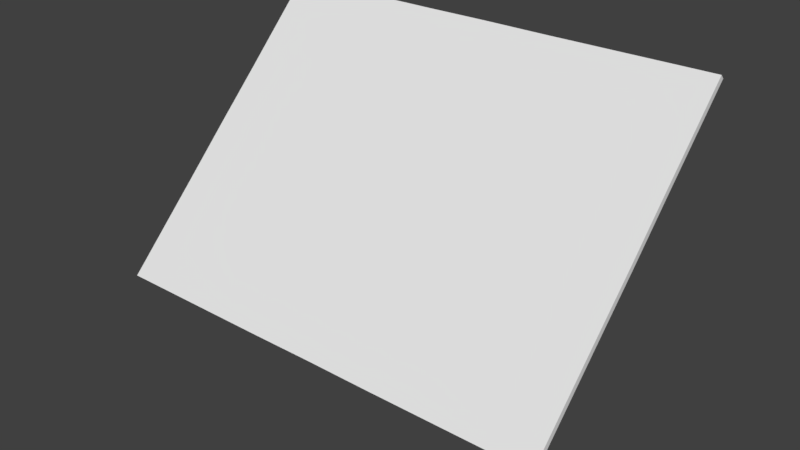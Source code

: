 # Source: solarPanel2.0.blend  (saved by Blender 2.78.0; exported with 4.5.12 LTS)
import bpy
from mathutils import Matrix  # noqa: F401  (used for matrix-valued properties, if any)

bpy.ops.wm.read_factory_settings(use_empty=True)
scene = bpy.context.scene
scene.name = 'Scene'

# ---- collections
col_collection_1 = bpy.data.collections.new('Collection 1'); scene.collection.children.link(col_collection_1)

# ---- world
world_world = bpy.data.worlds.new('World'); scene.world = world_world
world_world.color = (0.05088, 0.05088, 0.05088)
world_world.use_sun_shadow = False
world_world.sun_shadow_jitter_overblur = 0.0
world_world.cycles.sampling_method = 'MANUAL'

# ---- meshes
me_cylinder = bpy.data.meshes.new('Cylinder')
me_cylinder.from_pydata([(0.0, 1.0, -1.0), (1.257e-08, 0.5356, 5.189), (0.3827, 0.9239, -1.0), (0.2534, 0.4999, 5.153), (0.7071, 0.7071, -1.0), (0.4681, 0.3985, 5.052), (0.9239, 0.3827, -1.0), (0.6117, 0.2466, 4.9), (1.0, -4.371e-08, -1.0), (0.662, 0.06743, 4.721), (0.9239, -0.3827, -1.0), (0.6117, -0.1117, 4.542), (0.7071, -0.7071, -1.0), (0.4681, -0.2636, 4.39), (0.3827, -0.9239, -1.0), (0.2534, -0.3651, 4.288), (1.51e-07, -1.0, -1.0), (1.126e-07, -0.4007, 4.253), (-0.3827, -0.9239, -1.0), (-0.2534, -0.3651, 4.288), (-0.7071, -0.7071, -1.0), (-0.4681, -0.2636, 4.39), (-0.9239, -0.3827, -1.0), (-0.6117, -0.1117, 4.542), (-1.0, 1.192e-08, -1.0), (-0.662, 0.06743, 4.721), (-0.9239, 0.3827, -1.0), (-0.6117, 0.2466, 4.9), (-0.7071, 0.7071, -1.0), (-0.4681, 0.3985, 5.052), (-0.3827, 0.9239, -1.0), (-0.2534, 0.4999, 5.153), (-1.913, 3.607, 8.26), (-6.712, 3.612, 8.265), (-6.7, 1.42, 6.073), (-6.707, 0.06743, 4.721), (-6.7, -1.285, 3.368), (-6.704, -3.467, 1.187), (-1.913, -3.472, 1.182), (4.546e-07, -3.467, 1.187), (1.913, -3.472, 1.182), (6.692, -3.467, 1.187), (6.699, -1.285, 3.368), (6.706, 0.06743, 4.721), (6.699, 1.42, 6.073), (6.695, 3.612, 8.265), (1.913, 3.607, 8.26), (-3e-07, 3.612, 8.265), (-1.913, 3.486, 8.38), (-6.712, 3.492, 8.385), (-6.7, 1.3, 6.194), (-6.707, -0.05276, 4.841), (-6.7, -1.405, 3.489), (-6.704, -3.587, 1.307), (-1.913, -3.592, 1.302), (4.546e-07, -3.587, 1.307), (1.913, -3.592, 1.302), (6.692, -3.587, 1.307), (6.699, -1.405, 3.489), (6.706, -0.05276, 4.841), (6.699, 1.3, 6.194), (6.695, 3.492, 8.385), (1.913, 3.486, 8.38), (-3e-07, 3.492, 8.385), (-0.002042, -0.05087, 4.843)], [], [(0, 1, 3, 2), (2, 3, 5, 4), (4, 5, 7, 6), (6, 7, 9, 8), (8, 9, 11, 10), (10, 11, 13, 12), (12, 13, 15, 14), (14, 15, 17, 16), (16, 17, 19, 18), (18, 19, 21, 20), (20, 21, 23, 22), (22, 23, 25, 24), (24, 25, 27, 26), (26, 27, 29, 28), (17, 15, 40, 39), (28, 29, 31, 30), (30, 31, 1, 0), (0, 2, 4, 6, 8, 10, 12, 14, 16, 18, 20, 22, 24, 26, 28, 30), (13, 11, 42, 41), (15, 13, 41, 40), (1, 31, 32, 47), (7, 5, 45, 44), (11, 9, 43, 42), (19, 17, 39, 38), (27, 25, 35, 34), (31, 29, 33, 32), (5, 3, 46, 45), (23, 21, 37, 36), (25, 23, 36, 35), (9, 7, 44, 43), (3, 1, 47, 46), (21, 19, 38, 37), (29, 27, 34, 33), (33, 34, 50, 49), (42, 43, 59, 58), (35, 36, 52, 51), (44, 45, 61, 60), (45, 46, 62, 61), (37, 38, 54, 53), (32, 33, 49, 48), (39, 40, 56, 55), (47, 32, 48, 63), (34, 35, 51, 50), (46, 47, 63, 62), (36, 37, 53, 52), (41, 42, 58, 57), (38, 39, 55, 54), (43, 44, 60, 59), (40, 41, 57, 56), (55, 56, 64), (54, 55, 64), (62, 63, 64), (56, 57, 64), (49, 50, 64), (58, 59, 64), (51, 52, 64), (60, 61, 64), (61, 62, 64), (57, 58, 64), (48, 49, 64), (63, 48, 64), (59, 60, 64), (50, 51, 64), (53, 54, 64), (52, 53, 64)])
_uv = me_cylinder.uv_layers.new(name='UVMap')
_uv.uv.foreach_set('vector', [0.1719, 0.6702, 0.1719, 0.9052, 0.1596, 0.9052, 0.1533, 0.6729, 0.1533, 0.6729, 0.1596, 0.9052, 0.1491, 0.9052, 0.1375, 0.6806, 0.06874, 0.6702, 0.06874, 0.9731, 0.06102, 0.9658, 0.05303, 0.6708, 0.05303, 0.6708, 0.06102, 0.9658, 0.05188, 0.9572, 0.03444, 0.6717, 0.03444, 0.6717, 0.05188, 0.9572, 0.04271, 0.9488, 0.01582, 0.6728, 0.01582, 0.6728, 0.04271, 0.9488, 0.03491, 0.9418, 0.0, 0.6738, 0.2751, 0.6806, 0.2635, 0.8866, 0.2531, 0.8794, 0.2594, 0.6729, 0.2594, 0.6729, 0.2531, 0.8794, 0.2407, 0.8769, 0.2407, 0.6702, 0.2407, 0.6702, 0.2407, 0.8769, 0.2284, 0.8794, 0.2221, 0.6729, 0.2221, 0.6729, 0.2284, 0.8794, 0.2179, 0.8866, 0.2063, 0.6806, 0.06874, 0.9695, 0.1037, 0.7016, 0.1115, 0.6945, 0.08457, 0.9705, 0.08457, 0.9705, 0.1115, 0.6945, 0.1206, 0.6861, 0.1032, 0.9716, 0.1032, 0.9716, 0.1206, 0.6861, 0.1298, 0.6776, 0.1218, 0.9725, 0.1218, 0.9725, 0.1298, 0.6776, 0.1375, 0.6702, 0.1375, 0.9731, 0.2114, 0.3353, 0.2138, 0.3479, 0.0, 0.4308, 0.000348, 0.3353, 0.2063, 0.6806, 0.1947, 0.9052, 0.1842, 0.9052, 0.1905, 0.6729, 0.1905, 0.6729, 0.1842, 0.9052, 0.1719, 0.9052, 0.1719, 0.6702, 0.3433, 0.7246, 0.3381, 0.7432, 0.3285, 0.7581, 0.316, 0.7673, 0.3024, 0.7692, 0.2899, 0.7635, 0.2803, 0.7512, 0.2751, 0.7341, 0.2751, 0.7148, 0.2803, 0.6962, 0.2899, 0.6812, 0.3024, 0.6721, 0.316, 0.6702, 0.3285, 0.6759, 0.3381, 0.6882, 0.3433, 0.7053, 0.2208, 0.3587, 0.2313, 0.3658, 0.1505, 0.6699, 0.0003428, 0.6695, 0.2138, 0.3479, 0.2208, 0.3587, 0.0003428, 0.6695, 0.0, 0.4308, 0.2758, 0.3353, 0.2734, 0.3226, 0.4872, 0.2397, 0.4876, 0.3353, 0.2559, 0.3658, 0.2664, 0.3587, 0.4876, 0.6697, 0.3367, 0.6699, 0.2313, 0.3658, 0.2436, 0.3683, 0.2436, 0.6702, 0.1505, 0.6699, 0.2138, 0.3226, 0.2114, 0.3353, 0.000348, 0.3353, 2.506e-06, 0.2397, 0.2559, 0.3047, 0.2436, 0.3022, 0.2436, 0.000278, 0.3367, 0.0006459, 0.2734, 0.3226, 0.2664, 0.3119, 0.4876, 0.0, 0.4872, 0.2397, 0.2664, 0.3587, 0.2734, 0.3479, 0.4872, 0.4308, 0.4876, 0.6697, 0.2313, 0.3047, 0.2208, 0.3119, 0.0003515, 0.0004016, 0.1505, 0.0006433, 0.2436, 0.3022, 0.2313, 0.3047, 0.1505, 0.0006433, 0.2436, 0.000278, 0.2436, 0.3683, 0.2559, 0.3658, 0.3367, 0.6699, 0.2436, 0.6702, 0.2734, 0.3479, 0.2758, 0.3353, 0.4876, 0.3353, 0.4872, 0.4308, 0.2208, 0.3119, 0.2138, 0.3226, 2.506e-06, 0.2397, 0.0003515, 0.0004016, 0.2664, 0.3119, 0.2559, 0.3047, 0.3367, 0.0006459, 0.4876, 0.0, 1.0, 0.5, 1.0, 0.6548, 0.9917, 0.6548, 0.9917, 0.5, 0.9917, 0.3459, 0.9917, 0.2504, 1.0, 0.2504, 1.0, 0.3459, 1.0, 0.7504, 1.0, 0.8459, 0.9917, 0.8459, 0.9917, 0.7504, 0.9917, 0.1548, 0.9917, 0.0, 1.0, 1.572e-06, 1.0, 0.1548, 0.9752, 0.6697, 0.9752, 0.4308, 0.9834, 0.4308, 0.9834, 0.6697, 0.9834, 0.6691, 0.9834, 0.4298, 0.9917, 0.4298, 0.9917, 0.6691, 0.9752, 0.2397, 0.9752, 0.0, 0.9834, 0.0, 0.9834, 0.2397, 0.9834, 0.3342, 0.9834, 0.2387, 0.9917, 0.2387, 0.9917, 0.3342, 0.9752, 0.3353, 0.9752, 0.2397, 0.9834, 0.2397, 0.9834, 0.3353, 1.0, 0.6548, 1.0, 0.7504, 0.9917, 0.7504, 0.9917, 0.6548, 0.9752, 0.4308, 0.9752, 0.3353, 0.9834, 0.3353, 0.9834, 0.4308, 1.0, 0.8459, 1.0, 1.0, 0.9917, 1.0, 0.9917, 0.8459, 0.9917, 0.5, 0.9917, 0.3459, 1.0, 0.3459, 1.0, 0.5, 0.9834, 0.4298, 0.9834, 0.3342, 0.9917, 0.3342, 0.9917, 0.4298, 0.9917, 0.2504, 0.9917, 0.1548, 1.0, 0.1548, 1.0, 0.2504, 0.9834, 0.2387, 0.9834, 0.0, 0.9917, 2.382e-08, 0.9917, 0.2387, 0.4879, 0.335, 0.4876, 0.2394, 0.7313, 0.3351, 0.4876, 0.4305, 0.4879, 0.335, 0.7313, 0.3351, 0.9748, 0.2394, 0.9752, 0.3349, 0.7313, 0.3351, 0.4876, 0.2394, 0.4879, 0.0007026, 0.7313, 0.3351, 0.9752, 0.6702, 0.8243, 0.6696, 0.7313, 0.3351, 0.6381, 0.000344, 0.7312, 0.0, 0.7313, 0.3351, 0.7312, 0.6699, 0.6381, 0.6696, 0.7313, 0.3351, 0.8243, 0.0003414, 0.9752, 0.0005608, 0.7313, 0.3351, 0.9752, 0.0005608, 0.9748, 0.2394, 0.7313, 0.3351, 0.4879, 0.0007026, 0.6381, 0.000344, 0.7313, 0.3351, 0.9748, 0.4305, 0.9752, 0.6702, 0.7313, 0.3351, 0.9752, 0.3349, 0.9748, 0.4305, 0.7313, 0.3351, 0.7312, 0.0, 0.8243, 0.0003414, 0.7313, 0.3351, 0.8243, 0.6696, 0.7312, 0.6699, 0.7313, 0.3351, 0.4879, 0.6698, 0.4876, 0.4305, 0.7313, 0.3351, 0.6381, 0.6696, 0.4879, 0.6698, 0.7313, 0.3351])
me_cylinder.use_remesh_preserve_volume = False
me_cylinder.use_remesh_preserve_attributes = False
me_cylinder.use_mirror_vertex_groups = False
me_cylinder.update()

# ---- objects
ob_cylinder = bpy.data.objects.new('Cylinder', me_cylinder)

# ---- transforms, parenting, visibility, modifiers, constraints
ob_cylinder.location = (0.0, 0.0, 0.3226)
ob_cylinder.scale = (0.3008, 0.3008, 0.3008)
ob_cylinder.lineart.crease_threshold = 0.0

# ---- collection membership
col_collection_1.objects.link(ob_cylinder)

# ---- scene / render settings (as saved in the file)
scene.frame_start = 1; scene.frame_end = 250; scene.frame_set(1)
scene.render.engine = 'BLENDER_EEVEE_NEXT'
scene.render.resolution_percentage = 50
scene.render.dither_intensity = 0.0
scene.cycles.use_denoising = False
scene.cycles.samples = 128
scene.cycles.sampling_pattern = 'TABULATED_SOBOL'
scene.cycles.light_sampling_threshold = 0.0
scene.cycles.use_adaptive_sampling = False
scene.cycles.use_light_tree = False
scene.cycles.blur_glossy = 0.0
scene.cycles.sample_clamp_indirect = 0.0
scene.view_settings.view_transform = 'Standard'
bpy.context.view_layer.update()

# ---- added for rendering (the .blend has no active camera and no usable light): camera, sun
cam_auto = bpy.data.cameras.new('AutoCamera')
cam_auto.lens = 50.0
cam_auto.sensor_width = 36.0
cam_auto.clip_end = 1000.0
ob_auto_camera = bpy.data.objects.new('AutoCamera', cam_auto)
scene.collection.objects.link(ob_auto_camera)
ob_auto_camera.location = (4.97809, -5.97194, 5.41675)
ob_auto_camera.rotation_euler = (1.09748, -7.21219e-08, 0.694738)
scene.camera = ob_auto_camera
light_auto_sun = bpy.data.lights.new('AutoSun', 'SUN')
light_auto_sun.energy = 3.0
light_auto_sun.angle = 0.0523599
ob_auto_sun = bpy.data.objects.new('AutoSun', light_auto_sun)
scene.collection.objects.link(ob_auto_sun)
ob_auto_sun.rotation_euler = (0.872665, 0.174533, 0.523599)
bpy.context.view_layer.update()
